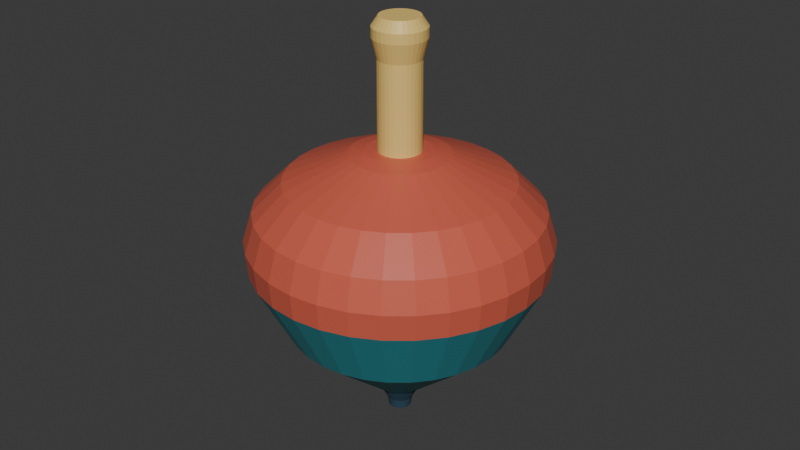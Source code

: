 # Source: source.blend  (saved by Blender 4.3.34; exported with 4.5.12 LTS)
import bpy
from mathutils import Matrix  # noqa: F401  (used for matrix-valued properties, if any)

bpy.ops.wm.read_factory_settings(use_empty=True)
scene = bpy.context.scene
scene.name = 'Scene'

# ---- collections
col_collection = bpy.data.collections.new('Collection'); scene.collection.children.link(col_collection)

# ---- materials (node trees are filled in below, after node groups)
mat_belly_coral = bpy.data.materials.new('Belly_Coral')
mat_belly_coral.diffuse_color = (0.63, 0.115, 0.07, 1.0)
mat_cone_deepteal = bpy.data.materials.new('Cone_DeepTeal')
mat_cone_deepteal.diffuse_color = (0.025, 0.25, 0.285, 1.0)
mat_grip_warmbutter = bpy.data.materials.new('Grip_WarmButter')
mat_grip_warmbutter.diffuse_color = (0.86, 0.61, 0.18, 1.0)
mat_point_navy = bpy.data.materials.new('Point_Navy')
mat_point_navy.diffuse_color = (0.025, 0.065, 0.1, 1.0)

# ---- material node trees
mat_belly_coral.use_nodes = True; mat_belly_coral.node_tree.nodes.clear()
_N = mat_belly_coral.node_tree.nodes; _L = mat_belly_coral.node_tree.links
n0 = _N.new('ShaderNodeBsdfPrincipled'); n0.name = 'Principled BSDF'; n0.location = (10, 300)
n0.inputs[0].default_value = (0.63, 0.115, 0.07, 1.0)
n0.inputs[2].default_value = 0.44
n1 = _N.new('ShaderNodeOutputMaterial'); n1.name = 'Material Output'; n1.location = (300, 300)
_L.new(n0.outputs[0], n1.inputs[0])
n1.is_active_output = True
mat_cone_deepteal.use_nodes = True; mat_cone_deepteal.node_tree.nodes.clear()
_N = mat_cone_deepteal.node_tree.nodes; _L = mat_cone_deepteal.node_tree.links
n0 = _N.new('ShaderNodeBsdfPrincipled'); n0.name = 'Principled BSDF'; n0.location = (10, 300)
n0.inputs[0].default_value = (0.025, 0.25, 0.285, 1.0)
n0.inputs[2].default_value = 0.49
n1 = _N.new('ShaderNodeOutputMaterial'); n1.name = 'Material Output'; n1.location = (300, 300)
_L.new(n0.outputs[0], n1.inputs[0])
n1.is_active_output = True
mat_grip_warmbutter.use_nodes = True; mat_grip_warmbutter.node_tree.nodes.clear()
_N = mat_grip_warmbutter.node_tree.nodes; _L = mat_grip_warmbutter.node_tree.links
n0 = _N.new('ShaderNodeBsdfPrincipled'); n0.name = 'Principled BSDF'; n0.location = (10, 300)
n0.inputs[0].default_value = (0.86, 0.61, 0.18, 1.0)
n0.inputs[2].default_value = 0.48
n1 = _N.new('ShaderNodeOutputMaterial'); n1.name = 'Material Output'; n1.location = (300, 300)
_L.new(n0.outputs[0], n1.inputs[0])
n1.is_active_output = True
mat_point_navy.use_nodes = True; mat_point_navy.node_tree.nodes.clear()
_N = mat_point_navy.node_tree.nodes; _L = mat_point_navy.node_tree.links
n0 = _N.new('ShaderNodeBsdfPrincipled'); n0.name = 'Principled BSDF'; n0.location = (10, 300)
n0.inputs[0].default_value = (0.025, 0.065, 0.1, 1.0)
n0.inputs[2].default_value = 0.58
n1 = _N.new('ShaderNodeOutputMaterial'); n1.name = 'Material Output'; n1.location = (300, 300)
_L.new(n0.outputs[0], n1.inputs[0])
n1.is_active_output = True

# ---- world
world_world = bpy.data.worlds.new('World'); scene.world = world_world
world_world.use_nodes = True; world_world.node_tree.nodes.clear()
_N = world_world.node_tree.nodes; _L = world_world.node_tree.links
n0 = _N.new('ShaderNodeOutputWorld'); n0.name = 'World Output'; n0.location = (300, 300)
n1 = _N.new('ShaderNodeBackground'); n1.name = 'Background'; n1.location = (10, 300)
n1.inputs[0].default_value = (0.05088, 0.05088, 0.05088, 1.0)
_L.new(n1.outputs[0], n0.inputs[0])
n0.is_active_output = True
world_world.color = (0.05088, 0.05088, 0.05088)
world_world.sun_shadow_jitter_overblur = 0.0

# ---- meshes
me_top_continuousbellycone = bpy.data.meshes.new('Top_ContinuousBellyCone')
me_top_continuousbellycone.from_pydata([(0.007, 0.0, 0.008), (0.006866, 0.001366, 0.008), (0.006467, 0.002679, 0.008), (0.00582, 0.003889, 0.008), (0.00495, 0.00495, 0.008), (0.003889, 0.00582, 0.008), (0.002679, 0.006467, 0.008), (0.001366, 0.006866, 0.008), (0.0, 0.007, 0.008), (-0.001366, 0.006866, 0.008), (-0.002679, 0.006467, 0.008), (-0.003889, 0.00582, 0.008), (-0.00495, 0.00495, 0.008), (-0.00582, 0.003889, 0.008), (-0.006467, 0.002679, 0.008), (-0.006866, 0.001366, 0.008), (-0.007, 0.0, 0.008), (-0.006866, -0.001366, 0.008), (-0.006467, -0.002679, 0.008), (-0.00582, -0.003889, 0.008), (-0.00495, -0.00495, 0.008), (-0.003889, -0.00582, 0.008), (-0.002679, -0.006467, 0.008), (-0.001366, -0.006866, 0.008), (0.0, -0.007, 0.008), (0.001366, -0.006866, 0.008), (0.002679, -0.006467, 0.008), (0.003889, -0.00582, 0.008), (0.00495, -0.00495, 0.008), (0.00582, -0.003889, 0.008), (0.006467, -0.002679, 0.008), (0.006866, -0.001366, 0.008), (0.034, 0.0, 0.031), (0.03335, 0.006633, 0.031), (0.03141, 0.01301, 0.031), (0.02827, 0.01889, 0.031), (0.02404, 0.02404, 0.031), (0.01889, 0.02827, 0.031), (0.01301, 0.03141, 0.031), (0.006633, 0.03335, 0.031), (0.0, 0.034, 0.031), (-0.006633, 0.03335, 0.031), (-0.01301, 0.03141, 0.031), (-0.01889, 0.02827, 0.031), (-0.02404, 0.02404, 0.031), (-0.02827, 0.01889, 0.031), (-0.03141, 0.01301, 0.031), (-0.03335, 0.006633, 0.031), (-0.034, 0.0, 0.031), (-0.03335, -0.006633, 0.031), (-0.03141, -0.01301, 0.031), (-0.02827, -0.01889, 0.031), (-0.02404, -0.02404, 0.031), (-0.01889, -0.02827, 0.031), (-0.01301, -0.03141, 0.031), (-0.006633, -0.03335, 0.031), (0.0, -0.034, 0.031), (0.006633, -0.03335, 0.031), (0.01301, -0.03141, 0.031), (0.01889, -0.02827, 0.031), (0.02404, -0.02404, 0.031), (0.02827, -0.01889, 0.031), (0.03141, -0.01301, 0.031), (0.03335, -0.006633, 0.031), (0.045, 0.0, 0.052), (0.04414, 0.008779, 0.052), (0.04157, 0.01722, 0.052), (0.03742, 0.025, 0.052), (0.03182, 0.03182, 0.052), (0.025, 0.03742, 0.052), (0.01722, 0.04157, 0.052), (0.008779, 0.04414, 0.052), (0.0, 0.045, 0.052), (-0.008779, 0.04414, 0.052), (-0.01722, 0.04157, 0.052), (-0.025, 0.03742, 0.052), (-0.03182, 0.03182, 0.052), (-0.03742, 0.025, 0.052), (-0.04157, 0.01722, 0.052), (-0.04414, 0.008779, 0.052), (-0.045, 0.0, 0.052), (-0.04414, -0.008779, 0.052), (-0.04157, -0.01722, 0.052), (-0.03742, -0.025, 0.052), (-0.03182, -0.03182, 0.052), (-0.025, -0.03742, 0.052), (-0.01722, -0.04157, 0.052), (-0.008779, -0.04414, 0.052), (0.0, -0.045, 0.052), (0.008779, -0.04414, 0.052), (0.01722, -0.04157, 0.052), (0.025, -0.03742, 0.052), (0.03182, -0.03182, 0.052), (0.03742, -0.025, 0.052), (0.04157, -0.01722, 0.052), (0.04414, -0.008779, 0.052), (0.0458, 0.0, 0.06), (0.04492, 0.008935, 0.06), (0.04231, 0.01753, 0.06), (0.03808, 0.02545, 0.06), (0.03239, 0.03239, 0.06), (0.02545, 0.03808, 0.06), (0.01753, 0.04231, 0.06), (0.008935, 0.04492, 0.06), (0.0, 0.0458, 0.06), (-0.008935, 0.04492, 0.06), (-0.01753, 0.04231, 0.06), (-0.02545, 0.03808, 0.06), (-0.03239, 0.03239, 0.06), (-0.03808, 0.02545, 0.06), (-0.04231, 0.01753, 0.06), (-0.04492, 0.008935, 0.06), (-0.0458, 0.0, 0.06), (-0.04492, -0.008935, 0.06), (-0.04231, -0.01753, 0.06), (-0.03808, -0.02545, 0.06), (-0.03239, -0.03239, 0.06), (-0.02545, -0.03808, 0.06), (-0.01753, -0.04231, 0.06), (-0.008935, -0.04492, 0.06), (0.0, -0.0458, 0.06), (0.008935, -0.04492, 0.06), (0.01753, -0.04231, 0.06), (0.02545, -0.03808, 0.06), (0.03239, -0.03239, 0.06), (0.03808, -0.02545, 0.06), (0.04231, -0.01753, 0.06), (0.04492, -0.008935, 0.06), (0.043, 0.0, 0.069), (0.04217, 0.008389, 0.069), (0.03973, 0.01646, 0.069), (0.03575, 0.02389, 0.069), (0.03041, 0.03041, 0.069), (0.02389, 0.03575, 0.069), (0.01646, 0.03973, 0.069), (0.008389, 0.04217, 0.069), (0.0, 0.043, 0.069), (-0.008389, 0.04217, 0.069), (-0.01646, 0.03973, 0.069), (-0.02389, 0.03575, 0.069), (-0.03041, 0.03041, 0.069), (-0.03575, 0.02389, 0.069), (-0.03973, 0.01646, 0.069), (-0.04217, 0.008389, 0.069), (-0.043, 0.0, 0.069), (-0.04217, -0.008389, 0.069), (-0.03973, -0.01646, 0.069), (-0.03575, -0.02389, 0.069), (-0.03041, -0.03041, 0.069), (-0.02389, -0.03575, 0.069), (-0.01646, -0.03973, 0.069), (-0.008389, -0.04217, 0.069), (0.0, -0.043, 0.069), (0.008389, -0.04217, 0.069), (0.01646, -0.03973, 0.069), (0.02389, -0.03575, 0.069), (0.03041, -0.03041, 0.069), (0.03575, -0.02389, 0.069), (0.03973, -0.01646, 0.069), (0.04217, -0.008389, 0.069), (0.034, 0.0, 0.078), (0.03335, 0.006633, 0.078), (0.03141, 0.01301, 0.078), (0.02827, 0.01889, 0.078), (0.02404, 0.02404, 0.078), (0.01889, 0.02827, 0.078), (0.01301, 0.03141, 0.078), (0.006633, 0.03335, 0.078), (0.0, 0.034, 0.078), (-0.006633, 0.03335, 0.078), (-0.01301, 0.03141, 0.078), (-0.01889, 0.02827, 0.078), (-0.02404, 0.02404, 0.078), (-0.02827, 0.01889, 0.078), (-0.03141, 0.01301, 0.078), (-0.03335, 0.006633, 0.078), (-0.034, 0.0, 0.078), (-0.03335, -0.006633, 0.078), (-0.03141, -0.01301, 0.078), (-0.02827, -0.01889, 0.078), (-0.02404, -0.02404, 0.078), (-0.01889, -0.02827, 0.078), (-0.01301, -0.03141, 0.078), (-0.006633, -0.03335, 0.078), (0.0, -0.034, 0.078), (0.006633, -0.03335, 0.078), (0.01301, -0.03141, 0.078), (0.01889, -0.02827, 0.078), (0.02404, -0.02404, 0.078), (0.02827, -0.01889, 0.078), (0.03141, -0.01301, 0.078), (0.03335, -0.006633, 0.078), (0.015, 0.0, 0.086), (0.01471, 0.002926, 0.086), (0.01386, 0.00574, 0.086), (0.01247, 0.008334, 0.086), (0.01061, 0.01061, 0.086), (0.008334, 0.01247, 0.086), (0.00574, 0.01386, 0.086), (0.002926, 0.01471, 0.086), (0.0, 0.015, 0.086), (-0.002926, 0.01471, 0.086), (-0.00574, 0.01386, 0.086), (-0.008334, 0.01247, 0.086), (-0.01061, 0.01061, 0.086), (-0.01247, 0.008334, 0.086), (-0.01386, 0.00574, 0.086), (-0.01471, 0.002926, 0.086), (-0.015, 0.0, 0.086), (-0.01471, -0.002926, 0.086), (-0.01386, -0.00574, 0.086), (-0.01247, -0.008334, 0.086), (-0.01061, -0.01061, 0.086), (-0.008334, -0.01247, 0.086), (-0.00574, -0.01386, 0.086), (-0.002926, -0.01471, 0.086), (0.0, -0.015, 0.086), (0.002926, -0.01471, 0.086), (0.00574, -0.01386, 0.086), (0.008334, -0.01247, 0.086), (0.01061, -0.01061, 0.086), (0.01247, -0.008334, 0.086), (0.01386, -0.00574, 0.086), (0.01471, -0.002926, 0.086), (0.01, 0.0, 0.087), (0.009808, 0.001951, 0.087), (0.009239, 0.003827, 0.087), (0.008315, 0.005556, 0.087), (0.007071, 0.007071, 0.087), (0.005556, 0.008315, 0.087), (0.003827, 0.009239, 0.087), (0.001951, 0.009808, 0.087), (0.0, 0.01, 0.087), (-0.001951, 0.009808, 0.087), (-0.003827, 0.009239, 0.087), (-0.005556, 0.008315, 0.087), (-0.007071, 0.007071, 0.087), (-0.008315, 0.005556, 0.087), (-0.009239, 0.003827, 0.087), (-0.009808, 0.001951, 0.087), (-0.01, 0.0, 0.087), (-0.009808, -0.001951, 0.087), (-0.009239, -0.003827, 0.087), (-0.008315, -0.005556, 0.087), (-0.007071, -0.007071, 0.087), (-0.005556, -0.008315, 0.087), (-0.003827, -0.009239, 0.087), (-0.001951, -0.009808, 0.087), (0.0, -0.01, 0.087), (0.001951, -0.009808, 0.087), (0.003827, -0.009239, 0.087), (0.005556, -0.008315, 0.087), (0.007071, -0.007071, 0.087), (0.008315, -0.005556, 0.087), (0.009239, -0.003827, 0.087), (0.009808, -0.001951, 0.087)], [], [(0, 1, 33, 32), (1, 2, 34, 33), (2, 3, 35, 34), (3, 4, 36, 35), (4, 5, 37, 36), (5, 6, 38, 37), (6, 7, 39, 38), (7, 8, 40, 39), (8, 9, 41, 40), (9, 10, 42, 41), (10, 11, 43, 42), (11, 12, 44, 43), (12, 13, 45, 44), (13, 14, 46, 45), (14, 15, 47, 46), (15, 16, 48, 47), (16, 17, 49, 48), (17, 18, 50, 49), (18, 19, 51, 50), (19, 20, 52, 51), (20, 21, 53, 52), (21, 22, 54, 53), (22, 23, 55, 54), (23, 24, 56, 55), (24, 25, 57, 56), (25, 26, 58, 57), (26, 27, 59, 58), (27, 28, 60, 59), (28, 29, 61, 60), (29, 30, 62, 61), (30, 31, 63, 62), (31, 0, 32, 63), (32, 33, 65, 64), (33, 34, 66, 65), (34, 35, 67, 66), (35, 36, 68, 67), (36, 37, 69, 68), (37, 38, 70, 69), (38, 39, 71, 70), (39, 40, 72, 71), (40, 41, 73, 72), (41, 42, 74, 73), (42, 43, 75, 74), (43, 44, 76, 75), (44, 45, 77, 76), (45, 46, 78, 77), (46, 47, 79, 78), (47, 48, 80, 79), (48, 49, 81, 80), (49, 50, 82, 81), (50, 51, 83, 82), (51, 52, 84, 83), (52, 53, 85, 84), (53, 54, 86, 85), (54, 55, 87, 86), (55, 56, 88, 87), (56, 57, 89, 88), (57, 58, 90, 89), (58, 59, 91, 90), (59, 60, 92, 91), (60, 61, 93, 92), (61, 62, 94, 93), (62, 63, 95, 94), (63, 32, 64, 95), (64, 65, 97, 96), (65, 66, 98, 97), (66, 67, 99, 98), (67, 68, 100, 99), (68, 69, 101, 100), (69, 70, 102, 101), (70, 71, 103, 102), (71, 72, 104, 103), (72, 73, 105, 104), (73, 74, 106, 105), (74, 75, 107, 106), (75, 76, 108, 107), (76, 77, 109, 108), (77, 78, 110, 109), (78, 79, 111, 110), (79, 80, 112, 111), (80, 81, 113, 112), (81, 82, 114, 113), (82, 83, 115, 114), (83, 84, 116, 115), (84, 85, 117, 116), (85, 86, 118, 117), (86, 87, 119, 118), (87, 88, 120, 119), (88, 89, 121, 120), (89, 90, 122, 121), (90, 91, 123, 122), (91, 92, 124, 123), (92, 93, 125, 124), (93, 94, 126, 125), (94, 95, 127, 126), (95, 64, 96, 127), (96, 97, 129, 128), (97, 98, 130, 129), (98, 99, 131, 130), (99, 100, 132, 131), (100, 101, 133, 132), (101, 102, 134, 133), (102, 103, 135, 134), (103, 104, 136, 135), (104, 105, 137, 136), (105, 106, 138, 137), (106, 107, 139, 138), (107, 108, 140, 139), (108, 109, 141, 140), (109, 110, 142, 141), (110, 111, 143, 142), (111, 112, 144, 143), (112, 113, 145, 144), (113, 114, 146, 145), (114, 115, 147, 146), (115, 116, 148, 147), (116, 117, 149, 148), (117, 118, 150, 149), (118, 119, 151, 150), (119, 120, 152, 151), (120, 121, 153, 152), (121, 122, 154, 153), (122, 123, 155, 154), (123, 124, 156, 155), (124, 125, 157, 156), (125, 126, 158, 157), (126, 127, 159, 158), (127, 96, 128, 159), (128, 129, 161, 160), (129, 130, 162, 161), (130, 131, 163, 162), (131, 132, 164, 163), (132, 133, 165, 164), (133, 134, 166, 165), (134, 135, 167, 166), (135, 136, 168, 167), (136, 137, 169, 168), (137, 138, 170, 169), (138, 139, 171, 170), (139, 140, 172, 171), (140, 141, 173, 172), (141, 142, 174, 173), (142, 143, 175, 174), (143, 144, 176, 175), (144, 145, 177, 176), (145, 146, 178, 177), (146, 147, 179, 178), (147, 148, 180, 179), (148, 149, 181, 180), (149, 150, 182, 181), (150, 151, 183, 182), (151, 152, 184, 183), (152, 153, 185, 184), (153, 154, 186, 185), (154, 155, 187, 186), (155, 156, 188, 187), (156, 157, 189, 188), (157, 158, 190, 189), (158, 159, 191, 190), (159, 128, 160, 191), (160, 161, 193, 192), (161, 162, 194, 193), (162, 163, 195, 194), (163, 164, 196, 195), (164, 165, 197, 196), (165, 166, 198, 197), (166, 167, 199, 198), (167, 168, 200, 199), (168, 169, 201, 200), (169, 170, 202, 201), (170, 171, 203, 202), (171, 172, 204, 203), (172, 173, 205, 204), (173, 174, 206, 205), (174, 175, 207, 206), (175, 176, 208, 207), (176, 177, 209, 208), (177, 178, 210, 209), (178, 179, 211, 210), (179, 180, 212, 211), (180, 181, 213, 212), (181, 182, 214, 213), (182, 183, 215, 214), (183, 184, 216, 215), (184, 185, 217, 216), (185, 186, 218, 217), (186, 187, 219, 218), (187, 188, 220, 219), (188, 189, 221, 220), (189, 190, 222, 221), (190, 191, 223, 222), (191, 160, 192, 223), (192, 193, 225, 224), (193, 194, 226, 225), (194, 195, 227, 226), (195, 196, 228, 227), (196, 197, 229, 228), (197, 198, 230, 229), (198, 199, 231, 230), (199, 200, 232, 231), (200, 201, 233, 232), (201, 202, 234, 233), (202, 203, 235, 234), (203, 204, 236, 235), (204, 205, 237, 236), (205, 206, 238, 237), (206, 207, 239, 238), (207, 208, 240, 239), (208, 209, 241, 240), (209, 210, 242, 241), (210, 211, 243, 242), (211, 212, 244, 243), (212, 213, 245, 244), (213, 214, 246, 245), (214, 215, 247, 246), (215, 216, 248, 247), (216, 217, 249, 248), (217, 218, 250, 249), (218, 219, 251, 250), (219, 220, 252, 251), (220, 221, 253, 252), (221, 222, 254, 253), (222, 223, 255, 254), (223, 192, 224, 255), (31, 30, 29, 28, 27, 26, 25, 24, 23, 22, 21, 20, 19, 18, 17, 16, 15, 14, 13, 12, 11, 10, 9, 8, 7, 6, 5, 4, 3, 2, 1, 0), (224, 225, 226, 227, 228, 229, 230, 231, 232, 233, 234, 235, 236, 237, 238, 239, 240, 241, 242, 243, 244, 245, 246, 247, 248, 249, 250, 251, 252, 253, 254, 255)])
me_top_continuousbellycone.polygons.foreach_set('material_index', [1, 1, 1, 1, 1, 1, 1, 1, 1, 1, 1, 1, 1, 1, 1, 1, 1, 1, 1, 1, 1, 1, 1, 1, 1, 1, 1, 1, 1, 1, 1, 1, 1, 1, 1, 1, 1, 1, 1, 1, 1, 1, 1, 1, 1, 1, 1, 1, 1, 1, 1, 1, 1, 1, 1, 1, 1, 1, 1, 1, 1, 1, 1, 1, 0, 0, 0, 0, 0, 0, 0, 0, 0, 0, 0, 0, 0, 0, 0, 0, 0, 0, 0, 0, 0, 0, 0, 0, 0, 0, 0, 0, 0, 0, 0, 0, 0, 0, 0, 0, 0, 0, 0, 0, 0, 0, 0, 0, 0, 0, 0, 0, 0, 0, 0, 0, 0, 0, 0, 0, 0, 0, 0, 0, 0, 0, 0, 0, 0, 0, 0, 0, 0, 0, 0, 0, 0, 0, 0, 0, 0, 0, 0, 0, 0, 0, 0, 0, 0, 0, 0, 0, 0, 0, 0, 0, 0, 0, 0, 0, 0, 0, 0, 0, 0, 0, 0, 0, 0, 0, 0, 0, 0, 0, 0, 0, 0, 0, 0, 0, 0, 0, 0, 0, 0, 0, 0, 0, 0, 0, 0, 0, 0, 0, 0, 0, 0, 0, 0, 0, 0, 0, 0, 0, 0, 0, 0, 0, 0, 0, 0, 0, 0, 0, 0, 0, 0, 0, 0, 0, 0, 0, 0, 0, 1, 0])
me_top_continuousbellycone.materials.append(mat_belly_coral)
me_top_continuousbellycone.materials.append(mat_cone_deepteal)
me_top_continuousbellycone.materials.append(mat_grip_warmbutter)
me_top_continuousbellycone.materials.append(mat_point_navy)
me_top_continuousbellycone.update()
me_top_fingergrip = bpy.data.meshes.new('Top_FingerGrip')
me_top_fingergrip.from_pydata([(0.0065, 0.0, 0.082), (0.006375, 0.001268, 0.082), (0.006005, 0.002487, 0.082), (0.005405, 0.003611, 0.082), (0.004596, 0.004596, 0.082), (0.003611, 0.005405, 0.082), (0.002487, 0.006005, 0.082), (0.001268, 0.006375, 0.082), (0.0, 0.0065, 0.082), (-0.001268, 0.006375, 0.082), (-0.002487, 0.006005, 0.082), (-0.003611, 0.005405, 0.082), (-0.004596, 0.004596, 0.082), (-0.005405, 0.003611, 0.082), (-0.006005, 0.002487, 0.082), (-0.006375, 0.001268, 0.082), (-0.0065, 0.0, 0.082), (-0.006375, -0.001268, 0.082), (-0.006005, -0.002487, 0.082), (-0.005405, -0.003611, 0.082), (-0.004596, -0.004596, 0.082), (-0.003611, -0.005405, 0.082), (-0.002487, -0.006005, 0.082), (-0.001268, -0.006375, 0.082), (0.0, -0.0065, 0.082), (0.001268, -0.006375, 0.082), (0.002487, -0.006005, 0.082), (0.003611, -0.005405, 0.082), (0.004596, -0.004596, 0.082), (0.005405, -0.003611, 0.082), (0.006005, -0.002487, 0.082), (0.006375, -0.001268, 0.082), (0.0065, 0.0, 0.114), (0.006375, 0.001268, 0.114), (0.006005, 0.002487, 0.114), (0.005405, 0.003611, 0.114), (0.004596, 0.004596, 0.114), (0.003611, 0.005405, 0.114), (0.002487, 0.006005, 0.114), (0.001268, 0.006375, 0.114), (0.0, 0.0065, 0.114), (-0.001268, 0.006375, 0.114), (-0.002487, 0.006005, 0.114), (-0.003611, 0.005405, 0.114), (-0.004596, 0.004596, 0.114), (-0.005405, 0.003611, 0.114), (-0.006005, 0.002487, 0.114), (-0.006375, 0.001268, 0.114), (-0.0065, 0.0, 0.114), (-0.006375, -0.001268, 0.114), (-0.006005, -0.002487, 0.114), (-0.005405, -0.003611, 0.114), (-0.004596, -0.004596, 0.114), (-0.003611, -0.005405, 0.114), (-0.002487, -0.006005, 0.114), (-0.001268, -0.006375, 0.114), (0.0, -0.0065, 0.114), (0.001268, -0.006375, 0.114), (0.002487, -0.006005, 0.114), (0.003611, -0.005405, 0.114), (0.004596, -0.004596, 0.114), (0.005405, -0.003611, 0.114), (0.006005, -0.002487, 0.114), (0.006375, -0.001268, 0.114), (0.008, 0.0, 0.12), (0.007846, 0.001561, 0.12), (0.007391, 0.003061, 0.12), (0.006652, 0.004445, 0.12), (0.005657, 0.005657, 0.12), (0.004445, 0.006652, 0.12), (0.003061, 0.007391, 0.12), (0.001561, 0.007846, 0.12), (0.0, 0.008, 0.12), (-0.001561, 0.007846, 0.12), (-0.003061, 0.007391, 0.12), (-0.004445, 0.006652, 0.12), (-0.005657, 0.005657, 0.12), (-0.006652, 0.004445, 0.12), (-0.007391, 0.003061, 0.12), (-0.007846, 0.001561, 0.12), (-0.008, 0.0, 0.12), (-0.007846, -0.001561, 0.12), (-0.007391, -0.003061, 0.12), (-0.006652, -0.004445, 0.12), (-0.005657, -0.005657, 0.12), (-0.004445, -0.006652, 0.12), (-0.003061, -0.007391, 0.12), (-0.001561, -0.007846, 0.12), (0.0, -0.008, 0.12), (0.001561, -0.007846, 0.12), (0.003061, -0.007391, 0.12), (0.004445, -0.006652, 0.12), (0.005657, -0.005657, 0.12), (0.006652, -0.004445, 0.12), (0.007391, -0.003061, 0.12), (0.007846, -0.001561, 0.12), (0.008, 0.0, 0.123), (0.007846, 0.001561, 0.123), (0.007391, 0.003061, 0.123), (0.006652, 0.004445, 0.123), (0.005657, 0.005657, 0.123), (0.004445, 0.006652, 0.123), (0.003061, 0.007391, 0.123), (0.001561, 0.007846, 0.123), (0.0, 0.008, 0.123), (-0.001561, 0.007846, 0.123), (-0.003061, 0.007391, 0.123), (-0.004445, 0.006652, 0.123), (-0.005657, 0.005657, 0.123), (-0.006652, 0.004445, 0.123), (-0.007391, 0.003061, 0.123), (-0.007846, 0.001561, 0.123), (-0.008, 0.0, 0.123), (-0.007846, -0.001561, 0.123), (-0.007391, -0.003061, 0.123), (-0.006652, -0.004445, 0.123), (-0.005657, -0.005657, 0.123), (-0.004445, -0.006652, 0.123), (-0.003061, -0.007391, 0.123), (-0.001561, -0.007846, 0.123), (0.0, -0.008, 0.123), (0.001561, -0.007846, 0.123), (0.003061, -0.007391, 0.123), (0.004445, -0.006652, 0.123), (0.005657, -0.005657, 0.123), (0.006652, -0.004445, 0.123), (0.007391, -0.003061, 0.123), (0.007846, -0.001561, 0.123), (0.006, 0.0, 0.126), (0.005885, 0.00117, 0.126), (0.005543, 0.002296, 0.126), (0.004989, 0.003333, 0.126), (0.004243, 0.004243, 0.126), (0.003333, 0.004989, 0.126), (0.002296, 0.005543, 0.126), (0.00117, 0.005885, 0.126), (0.0, 0.006, 0.126), (-0.00117, 0.005885, 0.126), (-0.002296, 0.005543, 0.126), (-0.003333, 0.004989, 0.126), (-0.004243, 0.004243, 0.126), (-0.004989, 0.003333, 0.126), (-0.005543, 0.002296, 0.126), (-0.005885, 0.00117, 0.126), (-0.006, 0.0, 0.126), (-0.005885, -0.00117, 0.126), (-0.005543, -0.002296, 0.126), (-0.004989, -0.003333, 0.126), (-0.004243, -0.004243, 0.126), (-0.003333, -0.004989, 0.126), (-0.002296, -0.005543, 0.126), (-0.00117, -0.005885, 0.126), (0.0, -0.006, 0.126), (0.00117, -0.005885, 0.126), (0.002296, -0.005543, 0.126), (0.003333, -0.004989, 0.126), (0.004243, -0.004243, 0.126), (0.004989, -0.003333, 0.126), (0.005543, -0.002296, 0.126), (0.005885, -0.00117, 0.126)], [], [(0, 1, 33, 32), (1, 2, 34, 33), (2, 3, 35, 34), (3, 4, 36, 35), (4, 5, 37, 36), (5, 6, 38, 37), (6, 7, 39, 38), (7, 8, 40, 39), (8, 9, 41, 40), (9, 10, 42, 41), (10, 11, 43, 42), (11, 12, 44, 43), (12, 13, 45, 44), (13, 14, 46, 45), (14, 15, 47, 46), (15, 16, 48, 47), (16, 17, 49, 48), (17, 18, 50, 49), (18, 19, 51, 50), (19, 20, 52, 51), (20, 21, 53, 52), (21, 22, 54, 53), (22, 23, 55, 54), (23, 24, 56, 55), (24, 25, 57, 56), (25, 26, 58, 57), (26, 27, 59, 58), (27, 28, 60, 59), (28, 29, 61, 60), (29, 30, 62, 61), (30, 31, 63, 62), (31, 0, 32, 63), (32, 33, 65, 64), (33, 34, 66, 65), (34, 35, 67, 66), (35, 36, 68, 67), (36, 37, 69, 68), (37, 38, 70, 69), (38, 39, 71, 70), (39, 40, 72, 71), (40, 41, 73, 72), (41, 42, 74, 73), (42, 43, 75, 74), (43, 44, 76, 75), (44, 45, 77, 76), (45, 46, 78, 77), (46, 47, 79, 78), (47, 48, 80, 79), (48, 49, 81, 80), (49, 50, 82, 81), (50, 51, 83, 82), (51, 52, 84, 83), (52, 53, 85, 84), (53, 54, 86, 85), (54, 55, 87, 86), (55, 56, 88, 87), (56, 57, 89, 88), (57, 58, 90, 89), (58, 59, 91, 90), (59, 60, 92, 91), (60, 61, 93, 92), (61, 62, 94, 93), (62, 63, 95, 94), (63, 32, 64, 95), (64, 65, 97, 96), (65, 66, 98, 97), (66, 67, 99, 98), (67, 68, 100, 99), (68, 69, 101, 100), (69, 70, 102, 101), (70, 71, 103, 102), (71, 72, 104, 103), (72, 73, 105, 104), (73, 74, 106, 105), (74, 75, 107, 106), (75, 76, 108, 107), (76, 77, 109, 108), (77, 78, 110, 109), (78, 79, 111, 110), (79, 80, 112, 111), (80, 81, 113, 112), (81, 82, 114, 113), (82, 83, 115, 114), (83, 84, 116, 115), (84, 85, 117, 116), (85, 86, 118, 117), (86, 87, 119, 118), (87, 88, 120, 119), (88, 89, 121, 120), (89, 90, 122, 121), (90, 91, 123, 122), (91, 92, 124, 123), (92, 93, 125, 124), (93, 94, 126, 125), (94, 95, 127, 126), (95, 64, 96, 127), (96, 97, 129, 128), (97, 98, 130, 129), (98, 99, 131, 130), (99, 100, 132, 131), (100, 101, 133, 132), (101, 102, 134, 133), (102, 103, 135, 134), (103, 104, 136, 135), (104, 105, 137, 136), (105, 106, 138, 137), (106, 107, 139, 138), (107, 108, 140, 139), (108, 109, 141, 140), (109, 110, 142, 141), (110, 111, 143, 142), (111, 112, 144, 143), (112, 113, 145, 144), (113, 114, 146, 145), (114, 115, 147, 146), (115, 116, 148, 147), (116, 117, 149, 148), (117, 118, 150, 149), (118, 119, 151, 150), (119, 120, 152, 151), (120, 121, 153, 152), (121, 122, 154, 153), (122, 123, 155, 154), (123, 124, 156, 155), (124, 125, 157, 156), (125, 126, 158, 157), (126, 127, 159, 158), (127, 96, 128, 159), (31, 30, 29, 28, 27, 26, 25, 24, 23, 22, 21, 20, 19, 18, 17, 16, 15, 14, 13, 12, 11, 10, 9, 8, 7, 6, 5, 4, 3, 2, 1, 0), (128, 129, 130, 131, 132, 133, 134, 135, 136, 137, 138, 139, 140, 141, 142, 143, 144, 145, 146, 147, 148, 149, 150, 151, 152, 153, 154, 155, 156, 157, 158, 159)])
me_top_fingergrip.polygons.foreach_set('material_index', [2, 2, 2, 2, 2, 2, 2, 2, 2, 2, 2, 2, 2, 2, 2, 2, 2, 2, 2, 2, 2, 2, 2, 2, 2, 2, 2, 2, 2, 2, 2, 2, 2, 2, 2, 2, 2, 2, 2, 2, 2, 2, 2, 2, 2, 2, 2, 2, 2, 2, 2, 2, 2, 2, 2, 2, 2, 2, 2, 2, 2, 2, 2, 2, 2, 2, 2, 2, 2, 2, 2, 2, 2, 2, 2, 2, 2, 2, 2, 2, 2, 2, 2, 2, 2, 2, 2, 2, 2, 2, 2, 2, 2, 2, 2, 2, 2, 2, 2, 2, 2, 2, 2, 2, 2, 2, 2, 2, 2, 2, 2, 2, 2, 2, 2, 2, 2, 2, 2, 2, 2, 2, 2, 2, 2, 2, 2, 2, 2, 2])
me_top_fingergrip.materials.append(mat_belly_coral)
me_top_fingergrip.materials.append(mat_cone_deepteal)
me_top_fingergrip.materials.append(mat_grip_warmbutter)
me_top_fingergrip.materials.append(mat_point_navy)
me_top_fingergrip.update()
me_top_shortgroundpoint = bpy.data.meshes.new('Top_ShortGroundPoint')
me_top_shortgroundpoint.from_pydata([(0.0035, 0.0, 0.0), (0.003433, 0.0006828, 0.0), (0.003234, 0.001339, 0.0), (0.00291, 0.001945, 0.0), (0.002475, 0.002475, 0.0), (0.001945, 0.00291, 0.0), (0.001339, 0.003234, 0.0), (0.0006828, 0.003433, 0.0), (0.0, 0.0035, 0.0), (-0.0006828, 0.003433, 0.0), (-0.001339, 0.003234, 0.0), (-0.001945, 0.00291, 0.0), (-0.002475, 0.002475, 0.0), (-0.00291, 0.001945, 0.0), (-0.003234, 0.001339, 0.0), (-0.003433, 0.0006828, 0.0), (-0.0035, 0.0, 0.0), (-0.003433, -0.0006828, 0.0), (-0.003234, -0.001339, 0.0), (-0.00291, -0.001945, 0.0), (-0.002475, -0.002475, 0.0), (-0.001945, -0.00291, 0.0), (-0.001339, -0.003234, 0.0), (-0.0006828, -0.003433, 0.0), (0.0, -0.0035, 0.0), (0.0006828, -0.003433, 0.0), (0.001339, -0.003234, 0.0), (0.001945, -0.00291, 0.0), (0.002475, -0.002475, 0.0), (0.00291, -0.001945, 0.0), (0.003234, -0.001339, 0.0), (0.003433, -0.0006828, 0.0), (0.004, 0.0, 0.003), (0.003923, 0.0007804, 0.003), (0.003696, 0.001531, 0.003), (0.003326, 0.002222, 0.003), (0.002828, 0.002828, 0.003), (0.002222, 0.003326, 0.003), (0.001531, 0.003696, 0.003), (0.0007804, 0.003923, 0.003), (0.0, 0.004, 0.003), (-0.0007804, 0.003923, 0.003), (-0.001531, 0.003696, 0.003), (-0.002222, 0.003326, 0.003), (-0.002828, 0.002828, 0.003), (-0.003326, 0.002222, 0.003), (-0.003696, 0.001531, 0.003), (-0.003923, 0.0007804, 0.003), (-0.004, 0.0, 0.003), (-0.003923, -0.0007804, 0.003), (-0.003696, -0.001531, 0.003), (-0.003326, -0.002222, 0.003), (-0.002828, -0.002828, 0.003), (-0.002222, -0.003326, 0.003), (-0.001531, -0.003696, 0.003), (-0.0007804, -0.003923, 0.003), (0.0, -0.004, 0.003), (0.0007804, -0.003923, 0.003), (0.001531, -0.003696, 0.003), (0.002222, -0.003326, 0.003), (0.002828, -0.002828, 0.003), (0.003326, -0.002222, 0.003), (0.003696, -0.001531, 0.003), (0.003923, -0.0007804, 0.003), (0.0072, 0.0, 0.009), (0.007062, 0.001405, 0.009), (0.006652, 0.002755, 0.009), (0.005987, 0.004, 0.009), (0.005091, 0.005091, 0.009), (0.004, 0.005987, 0.009), (0.002755, 0.006652, 0.009), (0.001405, 0.007062, 0.009), (0.0, 0.0072, 0.009), (-0.001405, 0.007062, 0.009), (-0.002755, 0.006652, 0.009), (-0.004, 0.005987, 0.009), (-0.005091, 0.005091, 0.009), (-0.005987, 0.004, 0.009), (-0.006652, 0.002755, 0.009), (-0.007062, 0.001405, 0.009), (-0.0072, 0.0, 0.009), (-0.007062, -0.001405, 0.009), (-0.006652, -0.002755, 0.009), (-0.005987, -0.004, 0.009), (-0.005091, -0.005091, 0.009), (-0.004, -0.005987, 0.009), (-0.002755, -0.006652, 0.009), (-0.001405, -0.007062, 0.009), (0.0, -0.0072, 0.009), (0.001405, -0.007062, 0.009), (0.002755, -0.006652, 0.009), (0.004, -0.005987, 0.009), (0.005091, -0.005091, 0.009), (0.005987, -0.004, 0.009), (0.006652, -0.002755, 0.009), (0.007062, -0.001405, 0.009), (0.0085, 0.0, 0.0135), (0.008337, 0.001658, 0.0135), (0.007853, 0.003253, 0.0135), (0.007068, 0.004722, 0.0135), (0.00601, 0.00601, 0.0135), (0.004722, 0.007068, 0.0135), (0.003253, 0.007853, 0.0135), (0.001658, 0.008337, 0.0135), (0.0, 0.0085, 0.0135), (-0.001658, 0.008337, 0.0135), (-0.003253, 0.007853, 0.0135), (-0.004722, 0.007068, 0.0135), (-0.00601, 0.00601, 0.0135), (-0.007068, 0.004722, 0.0135), (-0.007853, 0.003253, 0.0135), (-0.008337, 0.001658, 0.0135), (-0.0085, 0.0, 0.0135), (-0.008337, -0.001658, 0.0135), (-0.007853, -0.003253, 0.0135), (-0.007068, -0.004722, 0.0135), (-0.00601, -0.00601, 0.0135), (-0.004722, -0.007068, 0.0135), (-0.003253, -0.007853, 0.0135), (-0.001658, -0.008337, 0.0135), (0.0, -0.0085, 0.0135), (0.001658, -0.008337, 0.0135), (0.003253, -0.007853, 0.0135), (0.004722, -0.007068, 0.0135), (0.00601, -0.00601, 0.0135), (0.007068, -0.004722, 0.0135), (0.007853, -0.003253, 0.0135), (0.008337, -0.001658, 0.0135)], [], [(0, 1, 33, 32), (1, 2, 34, 33), (2, 3, 35, 34), (3, 4, 36, 35), (4, 5, 37, 36), (5, 6, 38, 37), (6, 7, 39, 38), (7, 8, 40, 39), (8, 9, 41, 40), (9, 10, 42, 41), (10, 11, 43, 42), (11, 12, 44, 43), (12, 13, 45, 44), (13, 14, 46, 45), (14, 15, 47, 46), (15, 16, 48, 47), (16, 17, 49, 48), (17, 18, 50, 49), (18, 19, 51, 50), (19, 20, 52, 51), (20, 21, 53, 52), (21, 22, 54, 53), (22, 23, 55, 54), (23, 24, 56, 55), (24, 25, 57, 56), (25, 26, 58, 57), (26, 27, 59, 58), (27, 28, 60, 59), (28, 29, 61, 60), (29, 30, 62, 61), (30, 31, 63, 62), (31, 0, 32, 63), (32, 33, 65, 64), (33, 34, 66, 65), (34, 35, 67, 66), (35, 36, 68, 67), (36, 37, 69, 68), (37, 38, 70, 69), (38, 39, 71, 70), (39, 40, 72, 71), (40, 41, 73, 72), (41, 42, 74, 73), (42, 43, 75, 74), (43, 44, 76, 75), (44, 45, 77, 76), (45, 46, 78, 77), (46, 47, 79, 78), (47, 48, 80, 79), (48, 49, 81, 80), (49, 50, 82, 81), (50, 51, 83, 82), (51, 52, 84, 83), (52, 53, 85, 84), (53, 54, 86, 85), (54, 55, 87, 86), (55, 56, 88, 87), (56, 57, 89, 88), (57, 58, 90, 89), (58, 59, 91, 90), (59, 60, 92, 91), (60, 61, 93, 92), (61, 62, 94, 93), (62, 63, 95, 94), (63, 32, 64, 95), (64, 65, 97, 96), (65, 66, 98, 97), (66, 67, 99, 98), (67, 68, 100, 99), (68, 69, 101, 100), (69, 70, 102, 101), (70, 71, 103, 102), (71, 72, 104, 103), (72, 73, 105, 104), (73, 74, 106, 105), (74, 75, 107, 106), (75, 76, 108, 107), (76, 77, 109, 108), (77, 78, 110, 109), (78, 79, 111, 110), (79, 80, 112, 111), (80, 81, 113, 112), (81, 82, 114, 113), (82, 83, 115, 114), (83, 84, 116, 115), (84, 85, 117, 116), (85, 86, 118, 117), (86, 87, 119, 118), (87, 88, 120, 119), (88, 89, 121, 120), (89, 90, 122, 121), (90, 91, 123, 122), (91, 92, 124, 123), (92, 93, 125, 124), (93, 94, 126, 125), (94, 95, 127, 126), (95, 64, 96, 127), (31, 30, 29, 28, 27, 26, 25, 24, 23, 22, 21, 20, 19, 18, 17, 16, 15, 14, 13, 12, 11, 10, 9, 8, 7, 6, 5, 4, 3, 2, 1, 0), (96, 97, 98, 99, 100, 101, 102, 103, 104, 105, 106, 107, 108, 109, 110, 111, 112, 113, 114, 115, 116, 117, 118, 119, 120, 121, 122, 123, 124, 125, 126, 127)])
me_top_shortgroundpoint.polygons.foreach_set('material_index', [3, 3, 3, 3, 3, 3, 3, 3, 3, 3, 3, 3, 3, 3, 3, 3, 3, 3, 3, 3, 3, 3, 3, 3, 3, 3, 3, 3, 3, 3, 3, 3, 3, 3, 3, 3, 3, 3, 3, 3, 3, 3, 3, 3, 3, 3, 3, 3, 3, 3, 3, 3, 3, 3, 3, 3, 3, 3, 3, 3, 3, 3, 3, 3, 3, 3, 3, 3, 3, 3, 3, 3, 3, 3, 3, 3, 3, 3, 3, 3, 3, 3, 3, 3, 3, 3, 3, 3, 3, 3, 3, 3, 3, 3, 3, 3, 3, 3])
me_top_shortgroundpoint.materials.append(mat_belly_coral)
me_top_shortgroundpoint.materials.append(mat_cone_deepteal)
me_top_shortgroundpoint.materials.append(mat_grip_warmbutter)
me_top_shortgroundpoint.materials.append(mat_point_navy)
me_top_shortgroundpoint.update()

# ---- objects
ob_onestaticfingerspinningtop = bpy.data.objects.new('OneStaticFingerSpinningTop', None)
ob_top_continuousbellycone = bpy.data.objects.new('Top_ContinuousBellyCone', me_top_continuousbellycone)
ob_top_fingergrip = bpy.data.objects.new('Top_FingerGrip', me_top_fingergrip)
ob_top_shortgroundpoint = bpy.data.objects.new('Top_ShortGroundPoint', me_top_shortgroundpoint)

# ---- transforms, parenting, visibility, modifiers, constraints
ob_onestaticfingerspinningtop.location = (0.0, 0.0, 0.0)
ob_top_continuousbellycone.parent = ob_onestaticfingerspinningtop
ob_top_continuousbellycone.location = (0.0, 0.0, 0.0)
ob_top_fingergrip.parent = ob_onestaticfingerspinningtop
ob_top_fingergrip.location = (0.0, 0.0, 0.0)
ob_top_shortgroundpoint.parent = ob_onestaticfingerspinningtop
ob_top_shortgroundpoint.location = (0.0, 0.0, 0.0)

# ---- collection membership
scene.collection.objects.link(ob_onestaticfingerspinningtop)
scene.collection.objects.link(ob_top_continuousbellycone)
scene.collection.objects.link(ob_top_fingergrip)
scene.collection.objects.link(ob_top_shortgroundpoint)

# ---- scene / render settings (as saved in the file)
scene.frame_start = 1; scene.frame_end = 250; scene.frame_set(1)
scene.render.engine = 'CYCLES'
scene.render.use_compositing = False
scene.cycles.use_denoising = False
scene.cycles.samples = 128
scene.cycles.use_adaptive_sampling = False
scene.cycles.seed = 17
bpy.context.view_layer.update()

# ---- added for rendering (the .blend has no active camera and no usable light): camera, sun
cam_auto = bpy.data.cameras.new('AutoCamera')
cam_auto.lens = 50.0
cam_auto.sensor_width = 36.0
cam_auto.clip_end = 1000.0
ob_auto_camera = bpy.data.objects.new('AutoCamera', cam_auto)
scene.collection.objects.link(ob_auto_camera)
ob_auto_camera.location = (0.185045, -0.222054, 0.211036)
ob_auto_camera.rotation_euler = (1.09748, -7.21219e-08, 0.694738)
scene.camera = ob_auto_camera
light_auto_sun = bpy.data.lights.new('AutoSun', 'SUN')
light_auto_sun.energy = 3.0
light_auto_sun.angle = 0.0523599
ob_auto_sun = bpy.data.objects.new('AutoSun', light_auto_sun)
scene.collection.objects.link(ob_auto_sun)
ob_auto_sun.rotation_euler = (0.872665, 0.174533, 0.523599)
bpy.context.view_layer.update()
